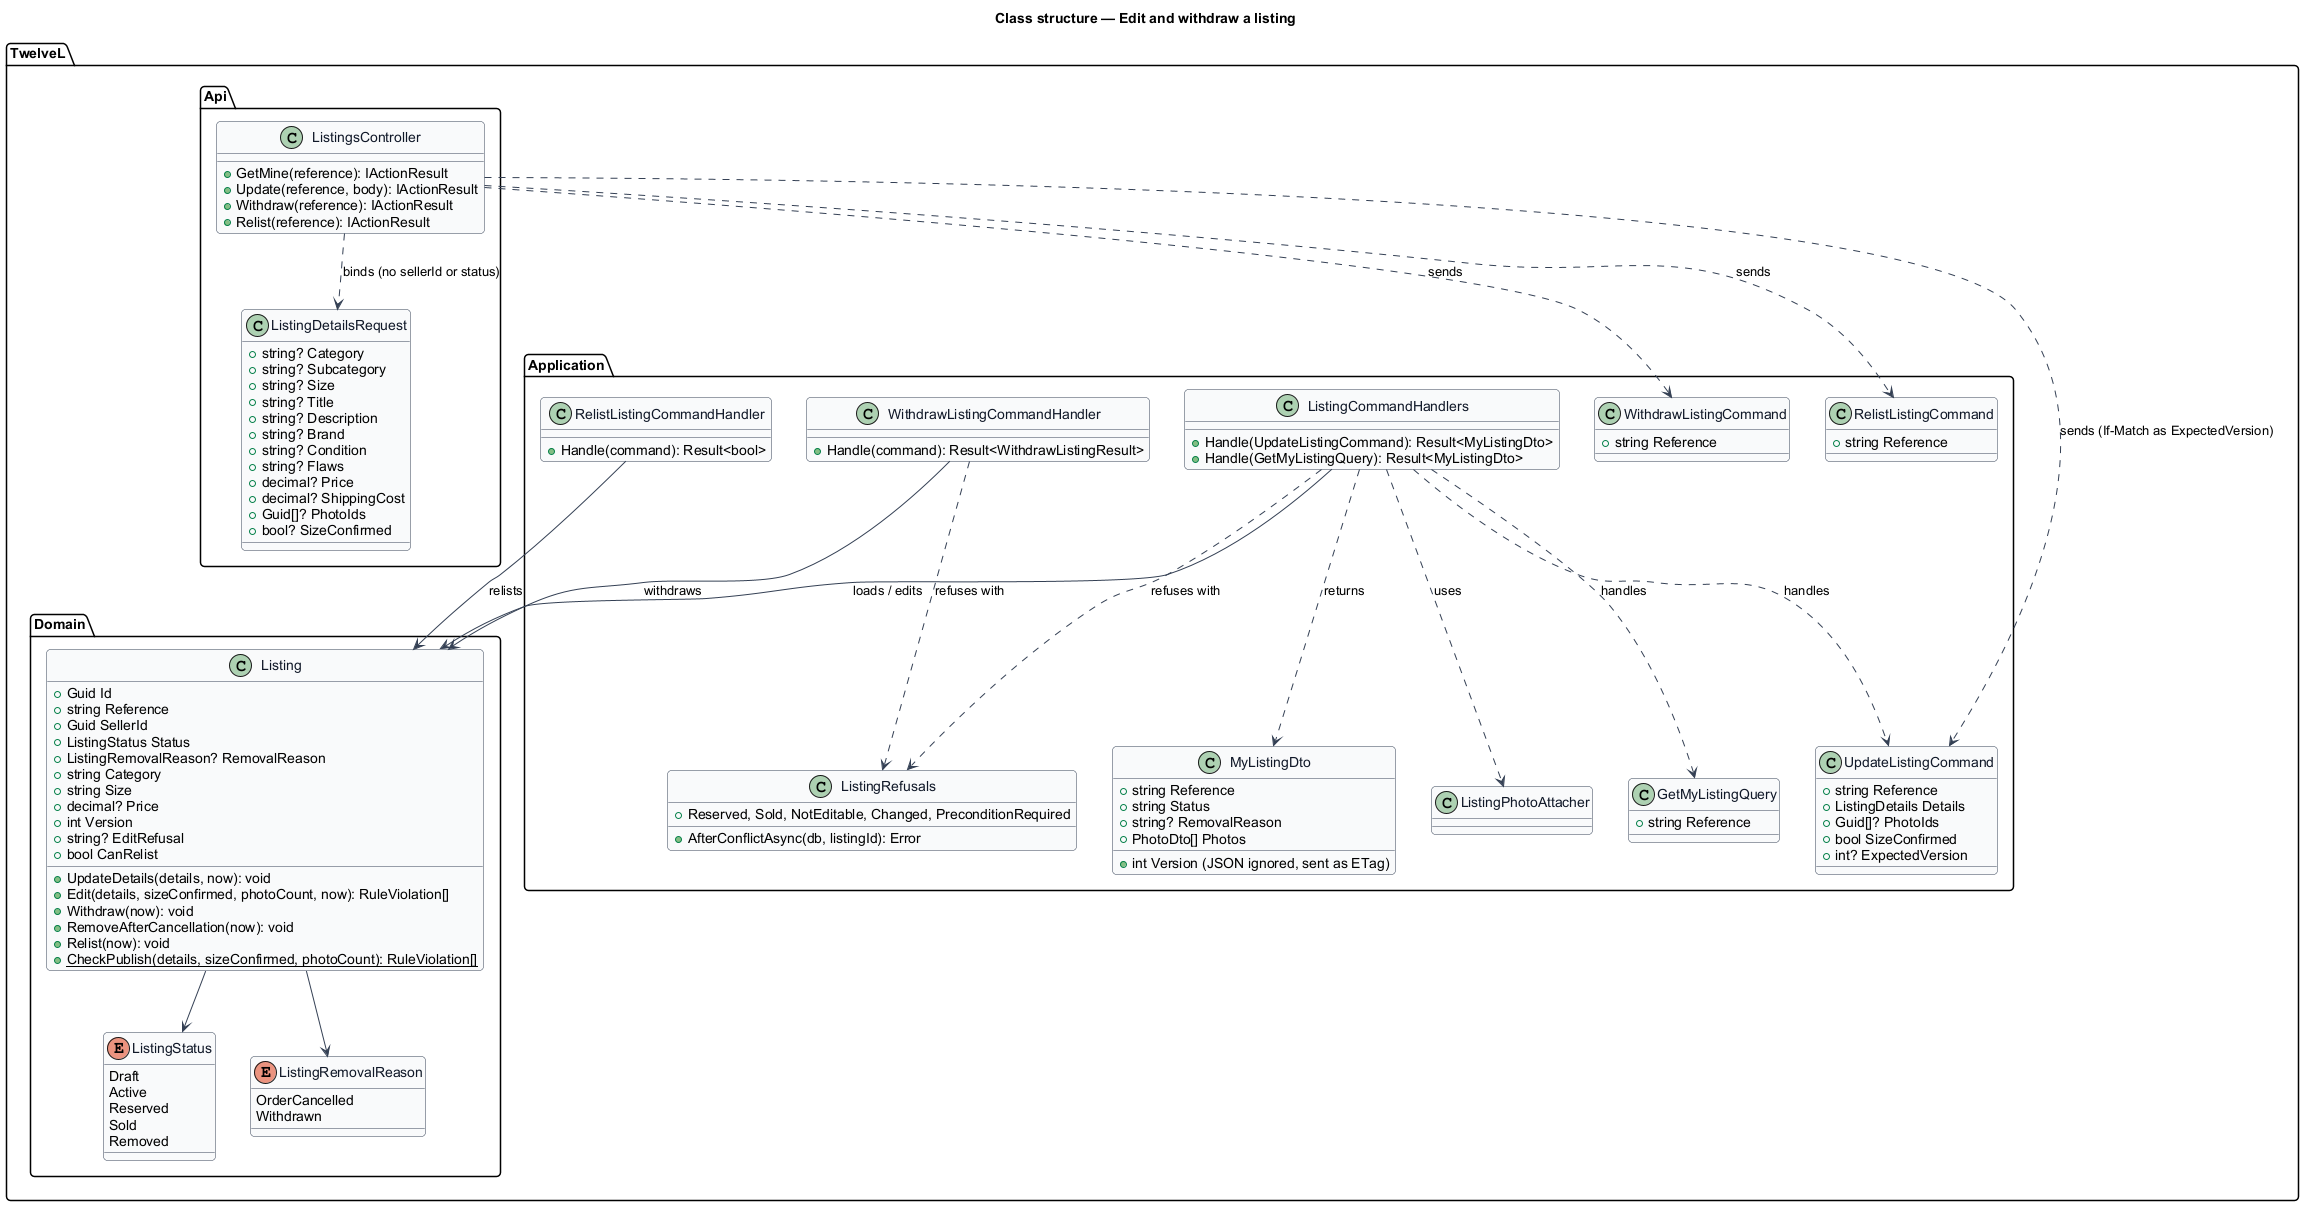

The diagram above was rendered by PlantUML. Its source (embedded in the PNG):
@startuml
skinparam backgroundColor #FFFFFF
skinparam shadowing false
skinparam roundcorner 8
skinparam defaultFontName Arial
skinparam ArrowColor #344054
skinparam class {
  BorderColor #344054
  FontColor #101828
  BackgroundColor #F9FAFB
}
title Class structure — Edit and withdraw a listing

package "TwelveL.Domain" {
  enum ListingStatus {
    Draft
    Active
    Reserved
    Sold
    Removed
  }
  enum ListingRemovalReason {
    OrderCancelled
    Withdrawn
  }
  class Listing {
    +Guid Id
    +string Reference
    +Guid SellerId
    +ListingStatus Status
    +ListingRemovalReason? RemovalReason
    +string Category
    +string Size
    +decimal? Price
    +int Version
    +string? EditRefusal
    +bool CanRelist
    +UpdateDetails(details, now): void
    +Edit(details, sizeConfirmed, photoCount, now): RuleViolation[]
    +Withdraw(now): void
    +RemoveAfterCancellation(now): void
    +Relist(now): void
    +{static} CheckPublish(details, sizeConfirmed, photoCount): RuleViolation[]
  }
}

package "TwelveL.Application" {
  class GetMyListingQuery {
    +string Reference
  }
  class MyListingDto {
    +string Reference
    +string Status
    +string? RemovalReason
    +PhotoDto[] Photos
    +int Version (JSON ignored, sent as ETag)
  }
  class UpdateListingCommand {
    +string Reference
    +ListingDetails Details
    +Guid[]? PhotoIds
    +bool SizeConfirmed
    +int? ExpectedVersion
  }
  class WithdrawListingCommand {
    +string Reference
  }
  class RelistListingCommand {
    +string Reference
  }
  class ListingCommandHandlers {
    +Handle(UpdateListingCommand): Result<MyListingDto>
    +Handle(GetMyListingQuery): Result<MyListingDto>
  }
  class WithdrawListingCommandHandler {
    +Handle(command): Result<WithdrawListingResult>
  }
  class RelistListingCommandHandler {
    +Handle(command): Result<bool>
  }
  class ListingRefusals {
    +Reserved, Sold, NotEditable, Changed, PreconditionRequired
    +AfterConflictAsync(db, listingId): Error
  }
  class ListingPhotoAttacher
}

package "TwelveL.Api" {
  class ListingsController {
    +GetMine(reference): IActionResult
    +Update(reference, body): IActionResult
    +Withdraw(reference): IActionResult
    +Relist(reference): IActionResult
  }
  class ListingDetailsRequest {
    +string? Category
    +string? Subcategory
    +string? Size
    +string? Title
    +string? Description
    +string? Brand
    +string? Condition
    +string? Flaws
    +decimal? Price
    +decimal? ShippingCost
    +Guid[]? PhotoIds
    +bool? SizeConfirmed
  }
}

ListingsController ..> ListingDetailsRequest : binds (no sellerId or status)
ListingsController ..> UpdateListingCommand : sends (If-Match as ExpectedVersion)
ListingsController ..> WithdrawListingCommand : sends
ListingsController ..> RelistListingCommand : sends
ListingCommandHandlers ..> UpdateListingCommand : handles
ListingCommandHandlers ..> GetMyListingQuery : handles
ListingCommandHandlers --> Listing : loads / edits
ListingCommandHandlers ..> ListingPhotoAttacher : uses
ListingCommandHandlers ..> ListingRefusals : refuses with
WithdrawListingCommandHandler --> Listing : withdraws
WithdrawListingCommandHandler ..> ListingRefusals : refuses with
RelistListingCommandHandler --> Listing : relists
Listing --> ListingStatus
Listing --> ListingRemovalReason
ListingCommandHandlers ..> MyListingDto : returns
@enduml